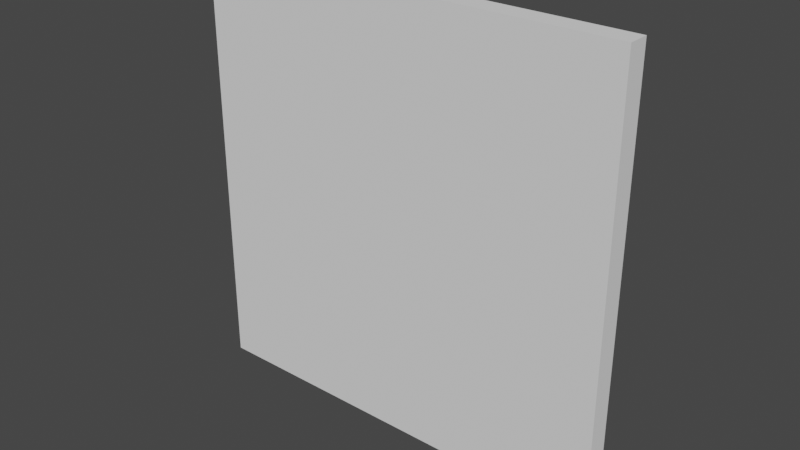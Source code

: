 # Source: BigFloor.blend  (saved by Blender 2.92.15; exported with 4.5.12 LTS)
import bpy
from mathutils import Matrix  # noqa: F401  (used for matrix-valued properties, if any)

bpy.ops.wm.read_factory_settings(use_empty=True)
scene = bpy.context.scene
scene.name = 'Scene'

# ---- world
world_world = bpy.data.worlds.new('World'); scene.world = world_world
world_world.use_nodes = True; world_world.node_tree.nodes.clear()
_N = world_world.node_tree.nodes; _L = world_world.node_tree.links
n0 = _N.new('ShaderNodeOutputWorld'); n0.name = 'World Output'; n0.location = (300, 300)
n1 = _N.new('ShaderNodeBackground'); n1.name = 'Background'; n1.location = (10, 300)
n1.inputs[0].default_value = (0.05088, 0.05088, 0.05088, 1.0)
_L.new(n1.outputs[0], n0.inputs[0])
n0.is_active_output = True
world_world.color = (0.05088, 0.05088, 0.05088)
world_world.use_sun_shadow = False
world_world.sun_shadow_jitter_overblur = 0.0

# ---- meshes
me_cube_001 = bpy.data.meshes.new('Cube.001')
me_cube_001.from_pydata([(-2.0, 0.05, 0.0), (-2.0, -0.05, 5.96e-08), (-2.0, 0.05, 2.0), (-2.0, -0.05, 2.0), (-5.96e-08, 0.05, 0.0), (-5.96e-08, -0.05, 5.96e-08), (-5.96e-08, 0.05, 2.0), (-5.96e-08, -0.05, 2.0)], [], [(0, 1, 3, 2), (2, 3, 7, 6), (6, 7, 5, 4), (4, 5, 1, 0), (2, 6, 4, 0), (7, 3, 1, 5)])
_uv = me_cube_001.uv_layers.new(name='UVMap')
_uv.uv.foreach_set('vector', [0.4938, 0.0, 0.5063, 0.0, 0.5063, 0.25, 0.4938, 0.25, 0.4938, 0.25, 0.5063, 0.25, 0.5063, 0.5, 0.4938, 0.5, 0.4938, 0.5, 0.5063, 0.5, 0.5063, 0.75, 0.4938, 0.75, 0.4938, 0.75, 0.5063, 0.75, 0.5063, 1.0, 0.4938, 1.0, 0.25, 0.375, 0.75, 0.375, 0.75, 0.875, 0.25, 0.875, 0.25, 0.375, 0.75, 0.375, 0.75, 0.875, 0.25, 0.875])
me_cube_001.use_remesh_fix_poles = True
me_cube_001.use_remesh_preserve_attributes = False
me_cube_001.use_mirror_vertex_groups = False
me_cube_001.update()

# ---- objects
ob_bigfloor = bpy.data.objects.new('BigFloor', me_cube_001)

# ---- transforms, parenting, visibility, modifiers, constraints
ob_bigfloor.location = (0.0, 0.0, 0.0)
ob_bigfloor.lineart.crease_threshold = 0.0

# ---- collection membership
scene.collection.objects.link(ob_bigfloor)

# ---- scene / render settings (as saved in the file)
scene.frame_start = 1; scene.frame_end = 250; scene.frame_set(1)
scene.render.engine = 'BLENDER_EEVEE_NEXT'
scene.cycles.use_denoising = False
scene.cycles.samples = 128
scene.cycles.sampling_pattern = 'TABULATED_SOBOL'
scene.cycles.use_adaptive_sampling = False
scene.cycles.use_light_tree = False
scene.view_settings.view_transform = 'Filmic'
bpy.context.view_layer.update()

# ---- added for rendering (the .blend has no active camera and no usable light): camera, sun
cam_auto = bpy.data.cameras.new('AutoCamera')
cam_auto.lens = 50.0
cam_auto.sensor_width = 36.0
cam_auto.clip_end = 1000.0
ob_auto_camera = bpy.data.objects.new('AutoCamera', cam_auto)
scene.collection.objects.link(ob_auto_camera)
ob_auto_camera.location = (1.61857, -3.14228, 3.09485)
ob_auto_camera.rotation_euler = (1.09748, -7.21219e-08, 0.694738)
scene.camera = ob_auto_camera
light_auto_sun = bpy.data.lights.new('AutoSun', 'SUN')
light_auto_sun.energy = 3.0
light_auto_sun.angle = 0.0523599
ob_auto_sun = bpy.data.objects.new('AutoSun', light_auto_sun)
scene.collection.objects.link(ob_auto_sun)
ob_auto_sun.rotation_euler = (0.872665, 0.174533, 0.523599)
bpy.context.view_layer.update()
